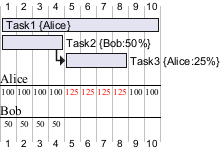

The diagram above was rendered by PlantUML. Its source (embedded in the PNG):
@startgantt
[Task1] on {Alice} requires 10 days
[Task2] on {Bob:50%} requires 2 days
then [Task3] on {Alice:25%} requires 1 days
@endgantt